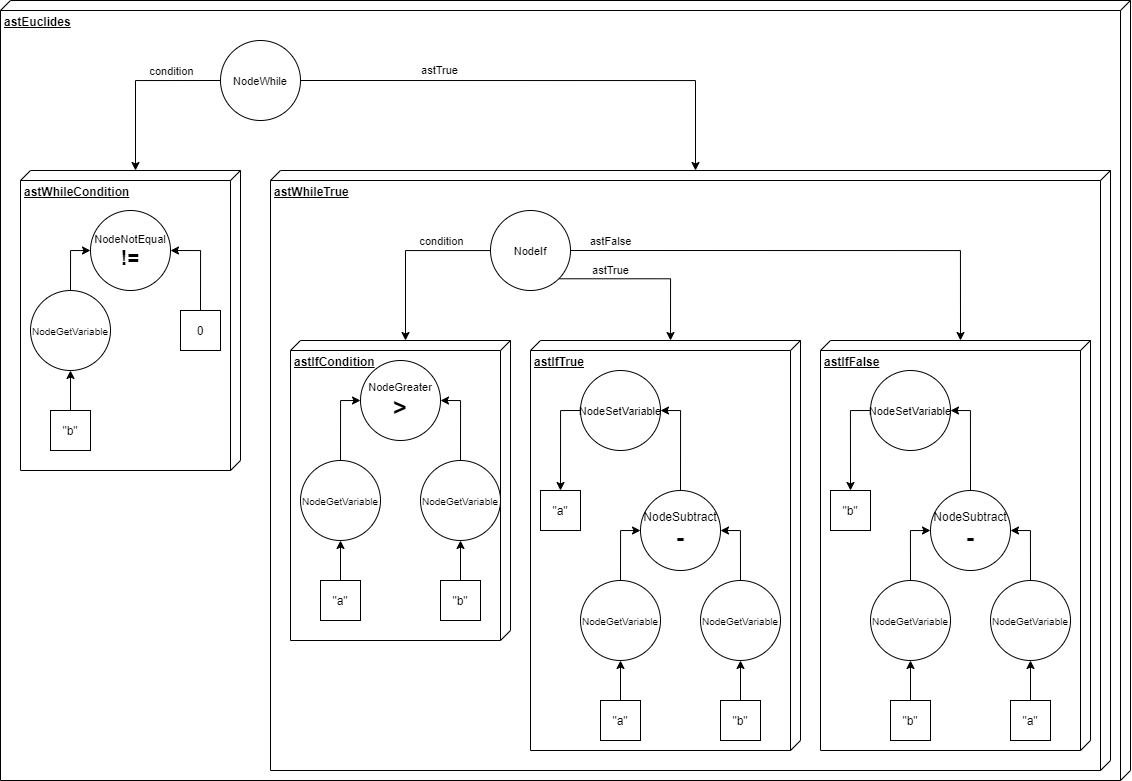

The diagram above was exported from draw.io. Its source (the exported page's mxGraphModel, read from the mxfile embedded in the PNG):
<mxGraphModel dx="1673" dy="805" grid="1" gridSize="10" guides="1" tooltips="1" connect="1" arrows="1" fold="1" page="1" pageScale="1" pageWidth="827" pageHeight="1169" math="0" shadow="0">
  <root>
    <mxCell id="0" />
    <mxCell id="1" parent="0" />
    <mxCell id="2" value="&lt;b&gt;astEuclides&lt;br&gt;&lt;/b&gt;" style="verticalAlign=top;align=left;spacingTop=8;spacingLeft=2;spacingRight=12;shape=cube;size=10;direction=south;fontStyle=4;html=1;" vertex="1" parent="1">
      <mxGeometry x="20" y="800" width="1130" height="780" as="geometry" />
    </mxCell>
    <mxCell id="3" style="edgeStyle=orthogonalEdgeStyle;rounded=0;orthogonalLoop=1;jettySize=auto;html=1;exitX=0;exitY=0.5;exitDx=0;exitDy=0;entryX=0;entryY=0;entryDx=0;entryDy=105;entryPerimeter=0;" edge="1" source="6" target="7" parent="1">
      <mxGeometry relative="1" as="geometry" />
    </mxCell>
    <mxCell id="4" value="condition" style="edgeLabel;html=1;align=center;verticalAlign=middle;resizable=0;points=[];" vertex="1" connectable="0" parent="3">
      <mxGeometry x="-0.4" y="3" relative="1" as="geometry">
        <mxPoint x="3" y="-13" as="offset" />
      </mxGeometry>
    </mxCell>
    <mxCell id="5" value="astTrue" style="edgeStyle=orthogonalEdgeStyle;rounded=0;orthogonalLoop=1;jettySize=auto;html=1;exitX=1;exitY=0.5;exitDx=0;exitDy=0;entryX=0;entryY=0;entryDx=0;entryDy=415;entryPerimeter=0;" edge="1" source="6" target="15" parent="1">
      <mxGeometry x="-0.4286" y="10" relative="1" as="geometry">
        <Array as="points">
          <mxPoint x="715" y="880" />
        </Array>
        <mxPoint as="offset" />
      </mxGeometry>
    </mxCell>
    <mxCell id="6" value="&lt;font style=&quot;font-size: 11px&quot;&gt;NodeWhile&lt;/font&gt;" style="ellipse;whiteSpace=wrap;html=1;" vertex="1" parent="1">
      <mxGeometry x="240" y="840" width="80" height="80" as="geometry" />
    </mxCell>
    <mxCell id="7" value="&lt;b&gt;astWhileCondition&lt;/b&gt;" style="verticalAlign=top;align=left;spacingTop=8;spacingLeft=2;spacingRight=12;shape=cube;size=10;direction=south;fontStyle=4;html=1;" vertex="1" parent="1">
      <mxGeometry x="40" y="970" width="220" height="300" as="geometry" />
    </mxCell>
    <mxCell id="8" value="&lt;font&gt;&lt;span style=&quot;font-size: 11px&quot;&gt;NodeNotEqual&lt;/span&gt;&lt;br&gt;&lt;b&gt;&lt;font style=&quot;font-size: 20px&quot;&gt;!=&lt;/font&gt;&lt;/b&gt;&lt;br&gt;&lt;/font&gt;" style="ellipse;whiteSpace=wrap;html=1;" vertex="1" parent="1">
      <mxGeometry x="110" y="1010" width="80" height="80" as="geometry" />
    </mxCell>
    <mxCell id="9" style="edgeStyle=orthogonalEdgeStyle;rounded=0;orthogonalLoop=1;jettySize=auto;html=1;exitX=0.5;exitY=0;exitDx=0;exitDy=0;entryX=0;entryY=0.5;entryDx=0;entryDy=0;" edge="1" source="10" target="8" parent="1">
      <mxGeometry relative="1" as="geometry" />
    </mxCell>
    <mxCell id="10" value="&lt;font style=&quot;font-size: 10px&quot;&gt;NodeGetVariable&lt;/font&gt;" style="ellipse;whiteSpace=wrap;html=1;" vertex="1" parent="1">
      <mxGeometry x="50" y="1090" width="80" height="80" as="geometry" />
    </mxCell>
    <mxCell id="11" style="edgeStyle=orthogonalEdgeStyle;rounded=0;orthogonalLoop=1;jettySize=auto;html=1;exitX=0.5;exitY=0;exitDx=0;exitDy=0;entryX=0.5;entryY=1;entryDx=0;entryDy=0;" edge="1" source="12" target="10" parent="1">
      <mxGeometry relative="1" as="geometry" />
    </mxCell>
    <mxCell id="12" value="&quot;b&quot;" style="rounded=0;whiteSpace=wrap;html=1;" vertex="1" parent="1">
      <mxGeometry x="70" y="1210" width="40" height="40" as="geometry" />
    </mxCell>
    <mxCell id="13" style="edgeStyle=orthogonalEdgeStyle;rounded=0;orthogonalLoop=1;jettySize=auto;html=1;exitX=0.5;exitY=0;exitDx=0;exitDy=0;entryX=1;entryY=0.5;entryDx=0;entryDy=0;" edge="1" source="14" target="8" parent="1">
      <mxGeometry relative="1" as="geometry" />
    </mxCell>
    <mxCell id="14" value="0" style="rounded=0;whiteSpace=wrap;html=1;" vertex="1" parent="1">
      <mxGeometry x="200" y="1110" width="40" height="40" as="geometry" />
    </mxCell>
    <mxCell id="15" value="&lt;b&gt;astWhileTrue&lt;/b&gt;" style="verticalAlign=top;align=left;spacingTop=8;spacingLeft=2;spacingRight=12;shape=cube;size=10;direction=south;fontStyle=4;html=1;" vertex="1" parent="1">
      <mxGeometry x="290" y="970" width="840" height="600" as="geometry" />
    </mxCell>
    <mxCell id="16" style="edgeStyle=orthogonalEdgeStyle;rounded=0;orthogonalLoop=1;jettySize=auto;html=1;entryX=0;entryY=0;entryDx=0;entryDy=105;entryPerimeter=0;" edge="1" source="21" target="22" parent="1">
      <mxGeometry relative="1" as="geometry">
        <Array as="points">
          <mxPoint x="425" y="1050" />
        </Array>
      </mxGeometry>
    </mxCell>
    <mxCell id="17" value="condition" style="edgeLabel;html=1;align=center;verticalAlign=middle;resizable=0;points=[];" vertex="1" connectable="0" parent="16">
      <mxGeometry x="-0.419" relative="1" as="geometry">
        <mxPoint x="1" y="-10" as="offset" />
      </mxGeometry>
    </mxCell>
    <mxCell id="18" value="astTrue" style="edgeStyle=orthogonalEdgeStyle;rounded=0;orthogonalLoop=1;jettySize=auto;html=1;exitX=1;exitY=1;exitDx=0;exitDy=0;entryX=0;entryY=0;entryDx=0;entryDy=130;entryPerimeter=0;" edge="1" source="21" target="32" parent="1">
      <mxGeometry x="-0.4035" y="8" relative="1" as="geometry">
        <Array as="points">
          <mxPoint x="690" y="1078" />
        </Array>
        <mxPoint as="offset" />
      </mxGeometry>
    </mxCell>
    <mxCell id="19" style="edgeStyle=orthogonalEdgeStyle;rounded=0;orthogonalLoop=1;jettySize=auto;html=1;exitX=1;exitY=0.5;exitDx=0;exitDy=0;entryX=0;entryY=0;entryDx=0;entryDy=130;entryPerimeter=0;" edge="1" source="21" target="46" parent="1">
      <mxGeometry relative="1" as="geometry" />
    </mxCell>
    <mxCell id="20" value="astFalse" style="edgeLabel;html=1;align=center;verticalAlign=middle;resizable=0;points=[];" vertex="1" connectable="0" parent="19">
      <mxGeometry x="0.2083" y="3" relative="1" as="geometry">
        <mxPoint x="-250" y="-7" as="offset" />
      </mxGeometry>
    </mxCell>
    <mxCell id="21" value="&lt;font style=&quot;font-size: 11px&quot;&gt;NodeIf&lt;/font&gt;" style="ellipse;whiteSpace=wrap;html=1;" vertex="1" parent="1">
      <mxGeometry x="510" y="1010" width="80" height="80" as="geometry" />
    </mxCell>
    <mxCell id="22" value="&lt;b&gt;astIfCondition&lt;/b&gt;" style="verticalAlign=top;align=left;spacingTop=8;spacingLeft=2;spacingRight=12;shape=cube;size=10;direction=south;fontStyle=4;html=1;" vertex="1" parent="1">
      <mxGeometry x="310" y="1140" width="220" height="300" as="geometry" />
    </mxCell>
    <mxCell id="23" value="&lt;font style=&quot;font-size: 11px&quot;&gt;NodeGreater&lt;/font&gt;&lt;br&gt;&lt;font size=&quot;1&quot;&gt;&lt;b style=&quot;font-size: 24px&quot;&gt;&amp;gt;&lt;/b&gt;&lt;/font&gt;" style="ellipse;whiteSpace=wrap;html=1;aspect=fixed;" vertex="1" parent="1">
      <mxGeometry x="380" y="1160" width="80" height="80" as="geometry" />
    </mxCell>
    <mxCell id="24" style="edgeStyle=orthogonalEdgeStyle;rounded=0;orthogonalLoop=1;jettySize=auto;html=1;exitX=0.5;exitY=0;exitDx=0;exitDy=0;entryX=0;entryY=0.5;entryDx=0;entryDy=0;" edge="1" source="25" target="23" parent="1">
      <mxGeometry relative="1" as="geometry" />
    </mxCell>
    <mxCell id="25" value="&lt;font style=&quot;font-size: 10px&quot;&gt;NodeGetVariable&lt;/font&gt;" style="ellipse;whiteSpace=wrap;html=1;" vertex="1" parent="1">
      <mxGeometry x="320" y="1260" width="80" height="80" as="geometry" />
    </mxCell>
    <mxCell id="26" style="edgeStyle=orthogonalEdgeStyle;rounded=0;orthogonalLoop=1;jettySize=auto;html=1;exitX=0.5;exitY=0;exitDx=0;exitDy=0;entryX=0.5;entryY=1;entryDx=0;entryDy=0;" edge="1" source="27" target="25" parent="1">
      <mxGeometry relative="1" as="geometry" />
    </mxCell>
    <mxCell id="27" value="&quot;a&quot;" style="rounded=0;whiteSpace=wrap;html=1;" vertex="1" parent="1">
      <mxGeometry x="340" y="1380" width="40" height="40" as="geometry" />
    </mxCell>
    <mxCell id="28" style="edgeStyle=orthogonalEdgeStyle;rounded=0;orthogonalLoop=1;jettySize=auto;html=1;exitX=0.5;exitY=0;exitDx=0;exitDy=0;entryX=1;entryY=0.5;entryDx=0;entryDy=0;" edge="1" source="29" target="23" parent="1">
      <mxGeometry relative="1" as="geometry" />
    </mxCell>
    <mxCell id="29" value="&lt;font style=&quot;font-size: 10px&quot;&gt;NodeGetVariable&lt;/font&gt;" style="ellipse;whiteSpace=wrap;html=1;" vertex="1" parent="1">
      <mxGeometry x="440" y="1260" width="80" height="80" as="geometry" />
    </mxCell>
    <mxCell id="30" style="edgeStyle=orthogonalEdgeStyle;rounded=0;orthogonalLoop=1;jettySize=auto;html=1;exitX=0.5;exitY=0;exitDx=0;exitDy=0;entryX=0.5;entryY=1;entryDx=0;entryDy=0;" edge="1" source="31" target="29" parent="1">
      <mxGeometry relative="1" as="geometry" />
    </mxCell>
    <mxCell id="31" value="&quot;b&quot;" style="rounded=0;whiteSpace=wrap;html=1;" vertex="1" parent="1">
      <mxGeometry x="460" y="1380" width="40" height="40" as="geometry" />
    </mxCell>
    <mxCell id="32" value="&lt;b&gt;astIfTrue&lt;/b&gt;" style="verticalAlign=top;align=left;spacingTop=8;spacingLeft=2;spacingRight=12;shape=cube;size=10;direction=south;fontStyle=4;html=1;" vertex="1" parent="1">
      <mxGeometry x="550" y="1140" width="270" height="410" as="geometry" />
    </mxCell>
    <mxCell id="33" style="edgeStyle=orthogonalEdgeStyle;rounded=0;orthogonalLoop=1;jettySize=auto;html=1;exitX=0;exitY=0.5;exitDx=0;exitDy=0;entryX=0.5;entryY=0;entryDx=0;entryDy=0;" edge="1" source="34" target="35" parent="1">
      <mxGeometry relative="1" as="geometry" />
    </mxCell>
    <mxCell id="34" value="&lt;font style=&quot;font-size: 11px&quot;&gt;NodeSetVariable&lt;/font&gt;" style="ellipse;whiteSpace=wrap;html=1;aspect=fixed;" vertex="1" parent="1">
      <mxGeometry x="600" y="1170" width="80" height="80" as="geometry" />
    </mxCell>
    <mxCell id="35" value="&quot;a&quot;" style="rounded=0;whiteSpace=wrap;html=1;" vertex="1" parent="1">
      <mxGeometry x="560" y="1290" width="40" height="40" as="geometry" />
    </mxCell>
    <mxCell id="36" style="edgeStyle=orthogonalEdgeStyle;rounded=0;orthogonalLoop=1;jettySize=auto;html=1;exitX=0.5;exitY=0;exitDx=0;exitDy=0;entryX=1;entryY=0.5;entryDx=0;entryDy=0;" edge="1" source="37" target="34" parent="1">
      <mxGeometry relative="1" as="geometry" />
    </mxCell>
    <mxCell id="37" value="NodeSubtract&lt;br&gt;&lt;b&gt;&lt;font style=&quot;font-size: 24px&quot;&gt;-&lt;/font&gt;&lt;/b&gt;" style="ellipse;whiteSpace=wrap;html=1;aspect=fixed;" vertex="1" parent="1">
      <mxGeometry x="660" y="1290" width="80" height="80" as="geometry" />
    </mxCell>
    <mxCell id="38" style="edgeStyle=orthogonalEdgeStyle;rounded=0;orthogonalLoop=1;jettySize=auto;html=1;exitX=0.5;exitY=0;exitDx=0;exitDy=0;entryX=0;entryY=0.5;entryDx=0;entryDy=0;" edge="1" source="39" target="37" parent="1">
      <mxGeometry relative="1" as="geometry" />
    </mxCell>
    <mxCell id="39" value="&lt;font style=&quot;font-size: 10px&quot;&gt;NodeGetVariable&lt;/font&gt;" style="ellipse;whiteSpace=wrap;html=1;" vertex="1" parent="1">
      <mxGeometry x="600" y="1380" width="80" height="80" as="geometry" />
    </mxCell>
    <mxCell id="40" style="edgeStyle=orthogonalEdgeStyle;rounded=0;orthogonalLoop=1;jettySize=auto;html=1;exitX=0.5;exitY=0;exitDx=0;exitDy=0;entryX=0.5;entryY=1;entryDx=0;entryDy=0;" edge="1" source="41" target="39" parent="1">
      <mxGeometry relative="1" as="geometry" />
    </mxCell>
    <mxCell id="41" value="&quot;a&quot;" style="rounded=0;whiteSpace=wrap;html=1;" vertex="1" parent="1">
      <mxGeometry x="620" y="1500" width="40" height="40" as="geometry" />
    </mxCell>
    <mxCell id="42" style="edgeStyle=orthogonalEdgeStyle;rounded=0;orthogonalLoop=1;jettySize=auto;html=1;exitX=0.5;exitY=0;exitDx=0;exitDy=0;entryX=1;entryY=0.5;entryDx=0;entryDy=0;" edge="1" source="43" target="37" parent="1">
      <mxGeometry relative="1" as="geometry" />
    </mxCell>
    <mxCell id="43" value="&lt;font style=&quot;font-size: 10px&quot;&gt;NodeGetVariable&lt;/font&gt;" style="ellipse;whiteSpace=wrap;html=1;" vertex="1" parent="1">
      <mxGeometry x="720" y="1380" width="80" height="80" as="geometry" />
    </mxCell>
    <mxCell id="44" style="edgeStyle=orthogonalEdgeStyle;rounded=0;orthogonalLoop=1;jettySize=auto;html=1;exitX=0.5;exitY=0;exitDx=0;exitDy=0;entryX=0.5;entryY=1;entryDx=0;entryDy=0;" edge="1" source="45" target="43" parent="1">
      <mxGeometry relative="1" as="geometry" />
    </mxCell>
    <mxCell id="45" value="&quot;b&quot;" style="rounded=0;whiteSpace=wrap;html=1;" vertex="1" parent="1">
      <mxGeometry x="740" y="1500" width="40" height="40" as="geometry" />
    </mxCell>
    <mxCell id="46" value="&lt;b&gt;astIfFalse&lt;/b&gt;" style="verticalAlign=top;align=left;spacingTop=8;spacingLeft=2;spacingRight=12;shape=cube;size=10;direction=south;fontStyle=4;html=1;" vertex="1" parent="1">
      <mxGeometry x="840" y="1140" width="270" height="410" as="geometry" />
    </mxCell>
    <mxCell id="47" style="edgeStyle=orthogonalEdgeStyle;rounded=0;orthogonalLoop=1;jettySize=auto;html=1;exitX=0;exitY=0.5;exitDx=0;exitDy=0;entryX=0.5;entryY=0;entryDx=0;entryDy=0;" edge="1" source="48" target="49" parent="1">
      <mxGeometry relative="1" as="geometry" />
    </mxCell>
    <mxCell id="48" value="&lt;font style=&quot;font-size: 11px&quot;&gt;NodeSetVariable&lt;/font&gt;" style="ellipse;whiteSpace=wrap;html=1;aspect=fixed;" vertex="1" parent="1">
      <mxGeometry x="890" y="1170" width="80" height="80" as="geometry" />
    </mxCell>
    <mxCell id="49" value="&quot;b&quot;" style="rounded=0;whiteSpace=wrap;html=1;" vertex="1" parent="1">
      <mxGeometry x="850" y="1290" width="40" height="40" as="geometry" />
    </mxCell>
    <mxCell id="50" style="edgeStyle=orthogonalEdgeStyle;rounded=0;orthogonalLoop=1;jettySize=auto;html=1;exitX=0.5;exitY=0;exitDx=0;exitDy=0;entryX=1;entryY=0.5;entryDx=0;entryDy=0;" edge="1" source="51" target="48" parent="1">
      <mxGeometry relative="1" as="geometry" />
    </mxCell>
    <mxCell id="51" value="NodeSubtract&lt;br&gt;&lt;b&gt;&lt;font style=&quot;font-size: 24px&quot;&gt;-&lt;/font&gt;&lt;/b&gt;" style="ellipse;whiteSpace=wrap;html=1;aspect=fixed;" vertex="1" parent="1">
      <mxGeometry x="950" y="1290" width="80" height="80" as="geometry" />
    </mxCell>
    <mxCell id="52" style="edgeStyle=orthogonalEdgeStyle;rounded=0;orthogonalLoop=1;jettySize=auto;html=1;exitX=0.5;exitY=0;exitDx=0;exitDy=0;entryX=0;entryY=0.5;entryDx=0;entryDy=0;" edge="1" source="53" target="51" parent="1">
      <mxGeometry relative="1" as="geometry" />
    </mxCell>
    <mxCell id="53" value="&lt;font style=&quot;font-size: 10px&quot;&gt;NodeGetVariable&lt;/font&gt;" style="ellipse;whiteSpace=wrap;html=1;" vertex="1" parent="1">
      <mxGeometry x="890" y="1380" width="80" height="80" as="geometry" />
    </mxCell>
    <mxCell id="54" style="edgeStyle=orthogonalEdgeStyle;rounded=0;orthogonalLoop=1;jettySize=auto;html=1;exitX=0.5;exitY=0;exitDx=0;exitDy=0;entryX=0.5;entryY=1;entryDx=0;entryDy=0;" edge="1" source="55" target="53" parent="1">
      <mxGeometry relative="1" as="geometry" />
    </mxCell>
    <mxCell id="55" value="&quot;b&quot;" style="rounded=0;whiteSpace=wrap;html=1;" vertex="1" parent="1">
      <mxGeometry x="910" y="1500" width="40" height="40" as="geometry" />
    </mxCell>
    <mxCell id="56" style="edgeStyle=orthogonalEdgeStyle;rounded=0;orthogonalLoop=1;jettySize=auto;html=1;exitX=0.5;exitY=0;exitDx=0;exitDy=0;entryX=1;entryY=0.5;entryDx=0;entryDy=0;" edge="1" source="57" target="51" parent="1">
      <mxGeometry relative="1" as="geometry" />
    </mxCell>
    <mxCell id="57" value="&lt;font style=&quot;font-size: 10px&quot;&gt;NodeGetVariable&lt;/font&gt;" style="ellipse;whiteSpace=wrap;html=1;" vertex="1" parent="1">
      <mxGeometry x="1010" y="1380" width="80" height="80" as="geometry" />
    </mxCell>
    <mxCell id="58" style="edgeStyle=orthogonalEdgeStyle;rounded=0;orthogonalLoop=1;jettySize=auto;html=1;exitX=0.5;exitY=0;exitDx=0;exitDy=0;entryX=0.5;entryY=1;entryDx=0;entryDy=0;" edge="1" source="59" target="57" parent="1">
      <mxGeometry relative="1" as="geometry" />
    </mxCell>
    <mxCell id="59" value="&quot;a&quot;" style="rounded=0;whiteSpace=wrap;html=1;" vertex="1" parent="1">
      <mxGeometry x="1030" y="1500" width="40" height="40" as="geometry" />
    </mxCell>
  </root>
</mxGraphModel>